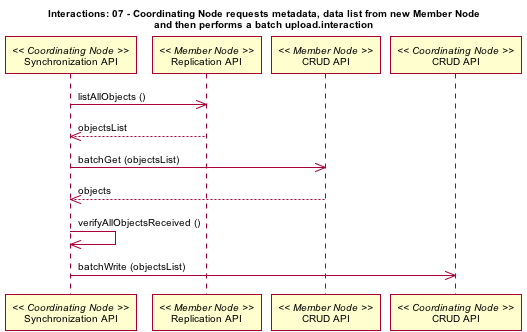

The diagram above was rendered by PlantUML. Its source (embedded in the PNG):
@startuml images/07_interaction.png
skinparam activityFontColor black
skinparam activityFontSize 10
skinparam activityFontName arial
skinparam activityArrowFontColor black
skinparam activityArrowFontSize 10
skinparam activityArrowFontName arial
skinparam classArrowFontColor black
skinparam classArrowFontSize 10
skinparam classArrowFontName arial
skinparam classAttributeFontColor black
skinparam classAttributeFontSize 10
skinparam classAttributeFontName arial
skinparam classFontColor black
skinparam classFontSize 10
skinparam classFontName arial
skinparam componentFontColor black
skinparam componentFontSize 10
skinparam componentFontName arial
skinparam componentArrowFontColor black
skinparam componentArrowFontSize 10
skinparam componentArrowFontName arial
skinparam noteFontColor black
skinparam noteFontSize 10
skinparam noteFontName arial
skinparam packageFontColor black
skinparam packageFontSize 10
skinparam packageFontName arial
skinparam sequenceActorFontColor black
skinparam sequenceActorFontSize 10
skinparam sequenceActorFontName arial
skinparam sequenceArrowFontColor black
skinparam sequenceArrowFontSize 10
skinparam sequenceArrowFontName arial
skinparam sequenceGroupingFontColor black
skinparam sequenceGroupingFontSize 10
skinparam sequenceGroupingFontName arial
skinparam sequenceGroupingHeaderFontColor black
skinparam sequenceGroupingHeaderFontSize 10
skinparam sequenceGroupingHeaderFontName arial
skinparam sequenceParticipantFontColor black
skinparam sequenceParticipantFontSize 10
skinparam sequenceParticipantFontName arial
skinparam sequenceTitleFontColor black
skinparam sequenceTitleFontSize 10
skinparam sequenceTitleFontName arial
skinparam titleFontColor black
skinparam titleFontSize 10
skinparam titleFontName arial
skinparam usecaseFontColor black
skinparam usecaseFontSize 10
skinparam usecaseFontName arial
skinparam usecaseActorFontColor black
skinparam usecaseActorFontSize 10
skinparam usecaseActorFontName arial
skinparam usecaseArrowFontColor black
skinparam usecaseArrowFontSize 10
skinparam usecaseArrowFontName arial
title Interactions: 07 - Coordinating Node requests metadata, data list from new Member Node\nand then performs a batch upload.interaction
participant "Synchronization API" as c_sync << Coordinating Node >>
participant "Replication API" as m_rep << Member Node >>
c_sync -> m_rep: listAllObjects ()
c_sync <-- m_rep: objectsList
participant "CRUD API" as m_crud << Member Node >>
c_sync -> m_crud: batchGet (objectsList)
c_sync <-- m_crud: objects
c_sync -> c_sync: verifyAllObjectsReceived ()
participant "CRUD API" as c_crud << Coordinating Node >>
c_sync -> c_crud: batchWrite (objectsList)
@enduml